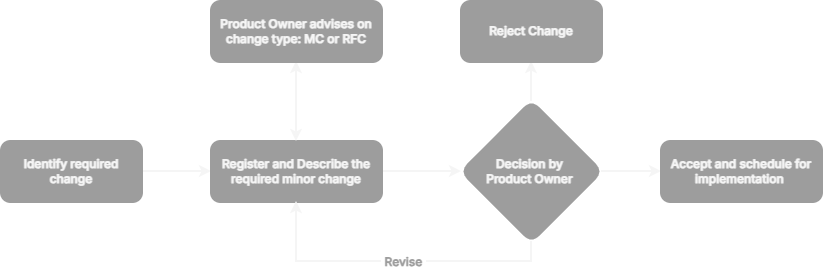

The diagram above was exported from draw.io. Its source (the exported page's mxGraphModel, read from the mxfile embedded in the PNG):
<mxGraphModel dx="2142" dy="692" grid="1" gridSize="10" guides="1" tooltips="1" connect="1" arrows="1" fold="1" page="1" pageScale="1" pageWidth="1100" pageHeight="850" math="0" shadow="0">
  <root>
    <mxCell id="0" />
    <mxCell id="1" parent="0" />
    <mxCell id="vrdwvK3nxt-TyrH2X7WP-28" edge="1" parent="1" source="vrdwvK3nxt-TyrH2X7WP-27" style="edgeStyle=orthogonalEdgeStyle;shape=connector;rounded=0;orthogonalLoop=1;jettySize=auto;html=1;exitX=1;exitY=0.5;exitDx=0;exitDy=0;strokeColor=#F5F5F5;strokeWidth=2;align=center;verticalAlign=middle;fontFamily=Helvetica;fontSize=11;fontColor=default;labelBackgroundColor=default;endArrow=classic;curved=1;">
      <mxGeometry relative="1" as="geometry">
        <mxPoint x="-10" y="790" as="targetPoint" />
      </mxGeometry>
    </mxCell>
    <mxCell id="vrdwvK3nxt-TyrH2X7WP-27" parent="1" style="rounded=1;whiteSpace=wrap;html=1;strokeColor=#9D9D9D;strokeWidth=3;fillColor=#9D9D9D;align=center;verticalAlign=middle;fontFamily=Inter;fontSource=https%3A%2F%2Ffonts.googleapis.com%2Fcss%3Ffamily%3DInter;fontSize=12;fontColor=#F5F5F5;" value="&lt;b&gt;Identify required change&lt;/b&gt;" vertex="1">
      <mxGeometry height="60" width="140" x="-220" y="760" as="geometry" />
    </mxCell>
    <mxCell id="vrdwvK3nxt-TyrH2X7WP-32" edge="1" parent="1" source="vrdwvK3nxt-TyrH2X7WP-29" style="edgeStyle=orthogonalEdgeStyle;shape=connector;rounded=0;orthogonalLoop=1;jettySize=auto;html=1;exitX=1;exitY=0.5;exitDx=0;exitDy=0;strokeColor=#F5F5F5;strokeWidth=2;align=center;verticalAlign=middle;fontFamily=Helvetica;fontSize=11;fontColor=default;labelBackgroundColor=default;endArrow=classic;entryX=0;entryY=0.5;entryDx=0;entryDy=0;" target="vrdwvK3nxt-TyrH2X7WP-37">
      <mxGeometry relative="1" as="geometry">
        <mxPoint x="300" y="790" as="targetPoint" />
      </mxGeometry>
    </mxCell>
    <mxCell id="vrdwvK3nxt-TyrH2X7WP-29" parent="1" style="rounded=1;whiteSpace=wrap;html=1;strokeColor=#9D9D9D;strokeWidth=3;fillColor=#9D9D9D;align=center;verticalAlign=middle;fontFamily=Inter;fontSource=https%3A%2F%2Ffonts.googleapis.com%2Fcss%3Ffamily%3DInter;fontSize=12;fontColor=#F5F5F5;" value="&lt;b&gt;Register and Describe the required minor change&lt;/b&gt;" vertex="1">
      <mxGeometry height="60" width="170" x="-10" y="760" as="geometry" />
    </mxCell>
    <mxCell id="vrdwvK3nxt-TyrH2X7WP-31" edge="1" parent="1" source="vrdwvK3nxt-TyrH2X7WP-30" style="edgeStyle=orthogonalEdgeStyle;shape=connector;rounded=0;orthogonalLoop=1;jettySize=auto;html=1;exitX=0.5;exitY=1;exitDx=0;exitDy=0;strokeColor=#F5F5F5;strokeWidth=2;align=center;verticalAlign=middle;fontFamily=Helvetica;fontSize=11;fontColor=default;labelBackgroundColor=default;endArrow=classic;startArrow=classic;startFill=1;" target="vrdwvK3nxt-TyrH2X7WP-29">
      <mxGeometry relative="1" as="geometry" />
    </mxCell>
    <mxCell id="vrdwvK3nxt-TyrH2X7WP-30" parent="1" style="rounded=1;whiteSpace=wrap;html=1;strokeColor=#9D9D9D;strokeWidth=3;fillColor=#9D9D9D;align=center;verticalAlign=middle;fontFamily=Inter;fontSource=https%3A%2F%2Ffonts.googleapis.com%2Fcss%3Ffamily%3DInter;fontSize=12;fontColor=#F5F5F5;" value="&lt;b&gt;Product Owner advises on change type: MC or RFC&lt;/b&gt;" vertex="1">
      <mxGeometry height="60" width="170" x="-10" y="620" as="geometry" />
    </mxCell>
    <mxCell id="vrdwvK3nxt-TyrH2X7WP-38" edge="1" parent="1" source="vrdwvK3nxt-TyrH2X7WP-37" style="edgeStyle=orthogonalEdgeStyle;shape=connector;rounded=0;orthogonalLoop=1;jettySize=auto;html=1;exitX=0.5;exitY=1;exitDx=0;exitDy=0;entryX=0.5;entryY=1;entryDx=0;entryDy=0;strokeColor=#F5F5F5;strokeWidth=2;align=center;verticalAlign=middle;fontFamily=Helvetica;fontSize=11;fontColor=default;labelBackgroundColor=default;endArrow=classic;" target="vrdwvK3nxt-TyrH2X7WP-29">
      <mxGeometry relative="1" as="geometry" />
    </mxCell>
    <mxCell id="vrdwvK3nxt-TyrH2X7WP-39" connectable="0" parent="vrdwvK3nxt-TyrH2X7WP-38" style="edgeLabel;html=1;align=center;verticalAlign=middle;resizable=0;points=[];rounded=1;pointerEvents=0;strokeColor=#9D9D9D;fontFamily=Inter;fontSize=11;fontColor=#9D9D9D;labelBackgroundColor=default;fillColor=none;gradientColor=none;fontSource=https%3A%2F%2Ffonts.googleapis.com%2Fcss%3Ffamily%3DInter;" value="&lt;font data-font-src=&quot;https://fonts.googleapis.com/css?family=Inter&quot; style=&quot;&quot;&gt;&amp;nbsp;&lt;b&gt;&lt;font style=&quot;font-size: 12px;&quot;&gt;Revise&amp;nbsp;&lt;/font&gt;&lt;/b&gt;&lt;/font&gt;" vertex="1">
      <mxGeometry relative="1" x="-0.0565" as="geometry">
        <mxPoint as="offset" />
      </mxGeometry>
    </mxCell>
    <mxCell id="vrdwvK3nxt-TyrH2X7WP-42" edge="1" parent="1" source="vrdwvK3nxt-TyrH2X7WP-37" style="edgeStyle=orthogonalEdgeStyle;shape=connector;rounded=0;orthogonalLoop=1;jettySize=auto;html=1;exitX=0.5;exitY=0;exitDx=0;exitDy=0;entryX=0.5;entryY=1;entryDx=0;entryDy=0;strokeColor=#F5F5F5;strokeWidth=2;align=center;verticalAlign=middle;fontFamily=Helvetica;fontSize=11;fontColor=default;labelBackgroundColor=default;endArrow=classic;" target="vrdwvK3nxt-TyrH2X7WP-41">
      <mxGeometry relative="1" as="geometry" />
    </mxCell>
    <mxCell id="vrdwvK3nxt-TyrH2X7WP-43" edge="1" parent="1" source="vrdwvK3nxt-TyrH2X7WP-37" style="edgeStyle=orthogonalEdgeStyle;shape=connector;rounded=0;orthogonalLoop=1;jettySize=auto;html=1;exitX=1;exitY=0.5;exitDx=0;exitDy=0;strokeColor=#F5F5F5;strokeWidth=2;align=center;verticalAlign=middle;fontFamily=Helvetica;fontSize=11;fontColor=default;labelBackgroundColor=default;endArrow=classic;">
      <mxGeometry relative="1" as="geometry">
        <mxPoint x="440" y="790" as="targetPoint" />
      </mxGeometry>
    </mxCell>
    <mxCell id="vrdwvK3nxt-TyrH2X7WP-37" parent="1" style="rhombus;whiteSpace=wrap;html=1;rounded=1;pointerEvents=0;strokeColor=#9D9D9D;align=center;verticalAlign=middle;fontFamily=Inter;fontSize=12;fontColor=#F5F5F5;labelBackgroundColor=none;fillColor=#9D9D9D;gradientColor=none;strokeWidth=3;fontSource=https%3A%2F%2Ffonts.googleapis.com%2Fcss%3Ffamily%3DInter;" value="&lt;span&gt;&lt;b&gt;Decision by&amp;nbsp;&lt;/b&gt;&lt;/span&gt;&lt;div&gt;&lt;span&gt;&lt;b&gt;Product Owner&amp;nbsp;&lt;/b&gt;&lt;/span&gt;&lt;/div&gt;" vertex="1">
      <mxGeometry height="140" width="140" x="240" y="720" as="geometry" />
    </mxCell>
    <mxCell id="vrdwvK3nxt-TyrH2X7WP-41" parent="1" style="rounded=1;whiteSpace=wrap;html=1;strokeColor=#9D9D9D;strokeWidth=3;fillColor=#9D9D9D;align=center;verticalAlign=middle;fontFamily=Inter;fontSource=https%3A%2F%2Ffonts.googleapis.com%2Fcss%3Ffamily%3DInter;fontSize=12;fontColor=#F5F5F5;" value="&lt;b&gt;Reject Change&lt;/b&gt;" vertex="1">
      <mxGeometry height="60" width="140" x="240" y="620" as="geometry" />
    </mxCell>
    <mxCell id="vrdwvK3nxt-TyrH2X7WP-44" parent="1" style="rounded=1;whiteSpace=wrap;html=1;strokeColor=#9D9D9D;strokeWidth=3;fillColor=#9D9D9D;align=center;verticalAlign=middle;fontFamily=Inter;fontSource=https%3A%2F%2Ffonts.googleapis.com%2Fcss%3Ffamily%3DInter;fontSize=12;fontColor=#F5F5F5;" value="&lt;b&gt;Accept and schedule for implementation&amp;nbsp;&lt;/b&gt;" vertex="1">
      <mxGeometry height="60" width="160" x="440" y="760" as="geometry" />
    </mxCell>
  </root>
</mxGraphModel>